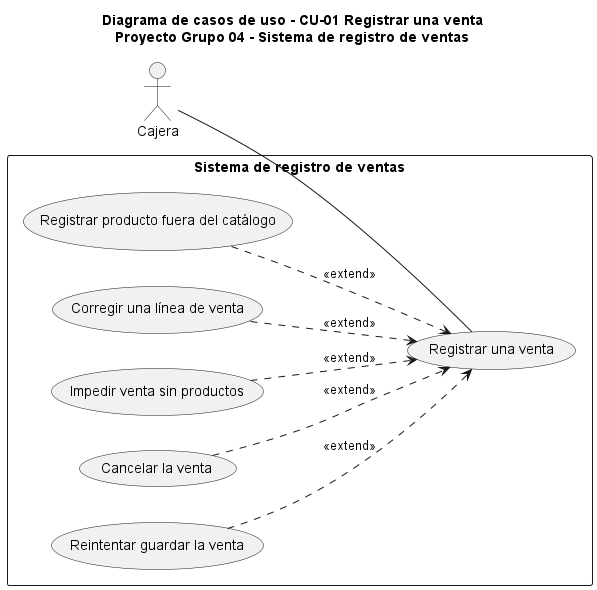

The diagram above was rendered by PlantUML. Its source (embedded in the PNG):
@startuml diagrama_CU_01
title Diagrama de casos de uso - CU-01 Registrar una venta\nProyecto Grupo 04 - Sistema de registro de ventas

left to right direction
skinparam packageStyle rectangle

actor "Cajera" as Cajera

rectangle "Sistema de registro de ventas" {
  usecase "Registrar una venta" as UC01
  usecase "Registrar producto fuera del catálogo" as UC01_1a
  usecase "Corregir una línea de venta" as UC01_1b
  usecase "Impedir venta sin productos" as UC01_3a
  usecase "Cancelar la venta" as UC01_5a
  usecase "Reintentar guardar la venta" as UC01_6a
}

Cajera -- UC01

UC01_1a ..> UC01 : <<extend>>
UC01_1b ..> UC01 : <<extend>>
UC01_3a ..> UC01 : <<extend>>
UC01_5a ..> UC01 : <<extend>>
UC01_6a ..> UC01 : <<extend>>

@enduml